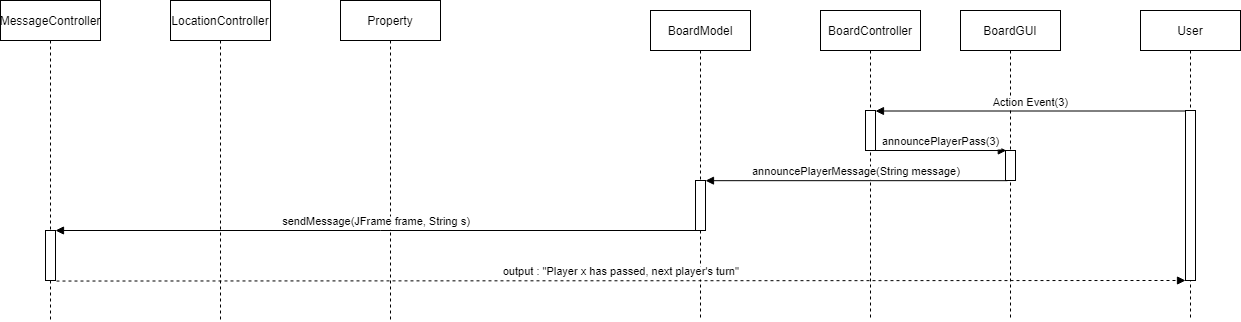

The diagram above was exported from draw.io. Its source (the exported page's mxGraphModel, read from the mxfile embedded in the PNG):
<mxGraphModel dx="2468" dy="830" grid="1" gridSize="10" guides="1" tooltips="1" connect="1" arrows="1" fold="1" page="1" pageScale="1" pageWidth="850" pageHeight="1100" math="0" shadow="0">
  <root>
    <mxCell id="0" />
    <mxCell id="1" parent="0" />
    <mxCell id="C4sVqBLVQp6sWPym7d9P-1" value="BoardGUI" style="shape=umlLifeline;perimeter=lifelinePerimeter;container=1;collapsible=0;recursiveResize=0;rounded=0;shadow=0;strokeWidth=1;" vertex="1" parent="1">
      <mxGeometry x="480" y="190" width="100" height="310" as="geometry" />
    </mxCell>
    <mxCell id="C4sVqBLVQp6sWPym7d9P-2" value="" style="points=[];perimeter=orthogonalPerimeter;rounded=0;shadow=0;strokeWidth=1;" vertex="1" parent="C4sVqBLVQp6sWPym7d9P-1">
      <mxGeometry x="45" y="140" width="10" height="30" as="geometry" />
    </mxCell>
    <mxCell id="C4sVqBLVQp6sWPym7d9P-3" value="User" style="shape=umlLifeline;perimeter=lifelinePerimeter;container=1;collapsible=0;recursiveResize=0;rounded=0;shadow=0;strokeWidth=1;" vertex="1" parent="1">
      <mxGeometry x="660" y="190" width="100" height="310" as="geometry" />
    </mxCell>
    <mxCell id="C4sVqBLVQp6sWPym7d9P-4" value="" style="points=[];perimeter=orthogonalPerimeter;rounded=0;shadow=0;strokeWidth=1;" vertex="1" parent="C4sVqBLVQp6sWPym7d9P-3">
      <mxGeometry x="45" y="100" width="10" height="170" as="geometry" />
    </mxCell>
    <mxCell id="C4sVqBLVQp6sWPym7d9P-5" value="Action Event(3)" style="verticalAlign=bottom;endArrow=block;shadow=0;strokeWidth=1;exitX=0.049;exitY=0.003;exitDx=0;exitDy=0;exitPerimeter=0;" edge="1" parent="1" source="C4sVqBLVQp6sWPym7d9P-4" target="C4sVqBLVQp6sWPym7d9P-10">
      <mxGeometry relative="1" as="geometry">
        <mxPoint x="690" y="290" as="sourcePoint" />
        <mxPoint x="410" y="291" as="targetPoint" />
      </mxGeometry>
    </mxCell>
    <mxCell id="C4sVqBLVQp6sWPym7d9P-6" value="BoardModel" style="shape=umlLifeline;perimeter=lifelinePerimeter;container=1;collapsible=0;recursiveResize=0;rounded=0;shadow=0;strokeWidth=1;" vertex="1" parent="1">
      <mxGeometry x="170" y="190" width="100" height="310" as="geometry" />
    </mxCell>
    <mxCell id="C4sVqBLVQp6sWPym7d9P-7" value="" style="points=[];perimeter=orthogonalPerimeter;rounded=0;shadow=0;strokeWidth=1;" vertex="1" parent="C4sVqBLVQp6sWPym7d9P-6">
      <mxGeometry x="45" y="170" width="10" height="50" as="geometry" />
    </mxCell>
    <mxCell id="C4sVqBLVQp6sWPym7d9P-9" value="BoardController" style="shape=umlLifeline;perimeter=lifelinePerimeter;container=1;collapsible=0;recursiveResize=0;rounded=0;shadow=0;strokeWidth=1;" vertex="1" parent="1">
      <mxGeometry x="340" y="190" width="100" height="310" as="geometry" />
    </mxCell>
    <mxCell id="C4sVqBLVQp6sWPym7d9P-10" value="" style="points=[];perimeter=orthogonalPerimeter;rounded=0;shadow=0;strokeWidth=1;" vertex="1" parent="C4sVqBLVQp6sWPym7d9P-9">
      <mxGeometry x="45" y="100" width="10" height="40" as="geometry" />
    </mxCell>
    <mxCell id="C4sVqBLVQp6sWPym7d9P-11" value="announcePlayerPass(3)" style="verticalAlign=bottom;endArrow=block;shadow=0;strokeWidth=1;entryX=0.08;entryY=0.001;entryDx=0;entryDy=0;entryPerimeter=0;" edge="1" parent="1" source="C4sVqBLVQp6sWPym7d9P-10" target="C4sVqBLVQp6sWPym7d9P-2">
      <mxGeometry relative="1" as="geometry">
        <mxPoint x="400" y="340" as="sourcePoint" />
        <mxPoint x="520" y="340" as="targetPoint" />
      </mxGeometry>
    </mxCell>
    <mxCell id="C4sVqBLVQp6sWPym7d9P-12" value="announcePlayerMessage(String message)" style="verticalAlign=bottom;endArrow=block;shadow=0;strokeWidth=1;exitX=0.195;exitY=1.006;exitDx=0;exitDy=0;exitPerimeter=0;" edge="1" parent="1" target="C4sVqBLVQp6sWPym7d9P-7" source="C4sVqBLVQp6sWPym7d9P-2">
      <mxGeometry relative="1" as="geometry">
        <mxPoint x="520" y="360" as="sourcePoint" />
        <mxPoint x="405" y="300.1600000000001" as="targetPoint" />
      </mxGeometry>
    </mxCell>
    <mxCell id="C4sVqBLVQp6sWPym7d9P-13" value="Property" style="shape=umlLifeline;perimeter=lifelinePerimeter;container=1;collapsible=0;recursiveResize=0;rounded=0;shadow=0;strokeWidth=1;" vertex="1" parent="1">
      <mxGeometry x="-140" y="180" width="100" height="320" as="geometry" />
    </mxCell>
    <mxCell id="C4sVqBLVQp6sWPym7d9P-17" value="LocationController" style="shape=umlLifeline;perimeter=lifelinePerimeter;container=1;collapsible=0;recursiveResize=0;rounded=0;shadow=0;strokeWidth=1;" vertex="1" parent="1">
      <mxGeometry x="-310" y="180" width="100" height="320" as="geometry" />
    </mxCell>
    <mxCell id="C4sVqBLVQp6sWPym7d9P-22" value="MessageController" style="shape=umlLifeline;perimeter=lifelinePerimeter;container=1;collapsible=0;recursiveResize=0;rounded=0;shadow=0;strokeWidth=1;" vertex="1" parent="1">
      <mxGeometry x="-480" y="180" width="100" height="320" as="geometry" />
    </mxCell>
    <mxCell id="C4sVqBLVQp6sWPym7d9P-59" value="" style="points=[];perimeter=orthogonalPerimeter;rounded=0;shadow=0;strokeWidth=1;" vertex="1" parent="C4sVqBLVQp6sWPym7d9P-22">
      <mxGeometry x="45" y="230" width="10" height="50" as="geometry" />
    </mxCell>
    <mxCell id="C4sVqBLVQp6sWPym7d9P-27" value="output : &quot;Player x has passed, next player's turn&quot;" style="verticalAlign=bottom;endArrow=block;shadow=0;strokeWidth=1;dashed=1;exitX=1.099;exitY=1.011;exitDx=0;exitDy=0;exitPerimeter=0;" edge="1" parent="1" source="C4sVqBLVQp6sWPym7d9P-59" target="C4sVqBLVQp6sWPym7d9P-4">
      <mxGeometry relative="1" as="geometry">
        <mxPoint x="-426.73" y="669.7" as="sourcePoint" />
        <mxPoint x="80.08000000000001" y="670.0000000000001" as="targetPoint" />
      </mxGeometry>
    </mxCell>
    <mxCell id="C4sVqBLVQp6sWPym7d9P-60" value="sendMessage(JFrame frame, String s)" style="verticalAlign=bottom;endArrow=block;shadow=0;strokeWidth=1;exitX=0.237;exitY=1;exitDx=0;exitDy=0;exitPerimeter=0;" edge="1" parent="1" source="C4sVqBLVQp6sWPym7d9P-7" target="C4sVqBLVQp6sWPym7d9P-59">
      <mxGeometry relative="1" as="geometry">
        <mxPoint x="210" y="410" as="sourcePoint" />
        <mxPoint x="-100" y="450" as="targetPoint" />
      </mxGeometry>
    </mxCell>
  </root>
</mxGraphModel>